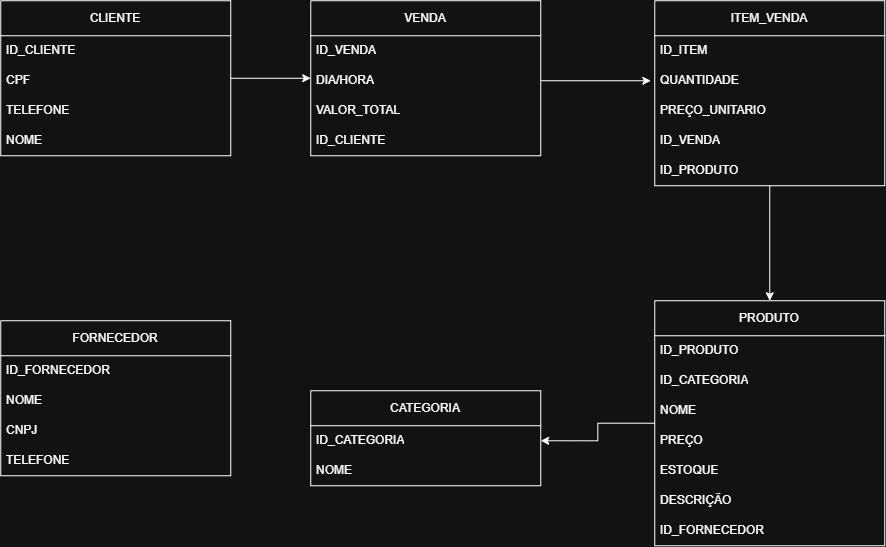

The diagram above was exported from draw.io. Its source (the exported page's mxGraphModel, read from the mxfile embedded in the PNG):
<mxGraphModel dx="2200" dy="749" grid="1" gridSize="10" guides="1" tooltips="1" connect="1" arrows="1" fold="1" page="1" pageScale="1" pageWidth="827" pageHeight="1169" math="0" shadow="0">
  <root>
    <mxCell id="0" />
    <mxCell id="1" parent="0" />
    <mxCell id="oG1vAN-8cAxS5gaH0REg-62" edge="1" parent="1" source="oG1vAN-8cAxS5gaH0REg-40" style="edgeStyle=orthogonalEdgeStyle;rounded=0;orthogonalLoop=1;jettySize=auto;html=1;entryX=0;entryY=0.5;entryDx=0;entryDy=0;" target="oG1vAN-8cAxS5gaH0REg-50">
      <mxGeometry relative="1" as="geometry" />
    </mxCell>
    <mxCell id="oG1vAN-8cAxS5gaH0REg-40" parent="1" style="swimlane;fontStyle=0;childLayout=stackLayout;horizontal=1;startSize=35;horizontalStack=0;resizeParent=1;resizeParentMax=0;resizeLast=0;collapsible=1;marginBottom=0;whiteSpace=wrap;html=1;" value="CLIENTE" vertex="1">
      <mxGeometry height="155" width="230" x="-240" y="320" as="geometry">
        <mxRectangle height="35" width="90" x="-110" y="235" as="alternateBounds" />
      </mxGeometry>
    </mxCell>
    <mxCell id="oG1vAN-8cAxS5gaH0REg-41" parent="oG1vAN-8cAxS5gaH0REg-40" style="text;strokeColor=none;fillColor=none;align=left;verticalAlign=middle;spacingLeft=4;spacingRight=4;overflow=hidden;points=[[0,0.5],[1,0.5]];portConstraint=eastwest;rotatable=0;whiteSpace=wrap;html=1;" value="ID_CLIENTE" vertex="1">
      <mxGeometry height="30" width="230" y="35" as="geometry" />
    </mxCell>
    <mxCell id="oG1vAN-8cAxS5gaH0REg-42" parent="oG1vAN-8cAxS5gaH0REg-40" style="text;strokeColor=none;fillColor=none;align=left;verticalAlign=middle;spacingLeft=4;spacingRight=4;overflow=hidden;points=[[0,0.5],[1,0.5]];portConstraint=eastwest;rotatable=0;whiteSpace=wrap;html=1;" value="CPF" vertex="1">
      <mxGeometry height="30" width="230" y="65" as="geometry" />
    </mxCell>
    <mxCell id="oG1vAN-8cAxS5gaH0REg-43" parent="oG1vAN-8cAxS5gaH0REg-40" style="text;strokeColor=none;fillColor=none;align=left;verticalAlign=middle;spacingLeft=4;spacingRight=4;overflow=hidden;points=[[0,0.5],[1,0.5]];portConstraint=eastwest;rotatable=0;whiteSpace=wrap;html=1;" value="TELEFONE" vertex="1">
      <mxGeometry height="30" width="230" y="95" as="geometry" />
    </mxCell>
    <mxCell id="oG1vAN-8cAxS5gaH0REg-44" parent="oG1vAN-8cAxS5gaH0REg-40" style="text;strokeColor=none;fillColor=none;align=left;verticalAlign=middle;spacingLeft=4;spacingRight=4;overflow=hidden;points=[[0,0.5],[1,0.5]];portConstraint=eastwest;rotatable=0;whiteSpace=wrap;html=1;" value="NOME" vertex="1">
      <mxGeometry height="30" width="230" y="125" as="geometry" />
    </mxCell>
    <mxCell id="oG1vAN-8cAxS5gaH0REg-50" parent="1" style="swimlane;fontStyle=0;childLayout=stackLayout;horizontal=1;startSize=35;horizontalStack=0;resizeParent=1;resizeParentMax=0;resizeLast=0;collapsible=1;marginBottom=0;whiteSpace=wrap;html=1;" value="VENDA" vertex="1">
      <mxGeometry height="155" width="230" x="70" y="320" as="geometry">
        <mxRectangle height="35" width="90" x="-110" y="235" as="alternateBounds" />
      </mxGeometry>
    </mxCell>
    <mxCell id="oG1vAN-8cAxS5gaH0REg-51" parent="oG1vAN-8cAxS5gaH0REg-50" style="text;strokeColor=none;fillColor=none;align=left;verticalAlign=middle;spacingLeft=4;spacingRight=4;overflow=hidden;points=[[0,0.5],[1,0.5]];portConstraint=eastwest;rotatable=0;whiteSpace=wrap;html=1;" value="ID_VENDA" vertex="1">
      <mxGeometry height="30" width="230" y="35" as="geometry" />
    </mxCell>
    <mxCell id="oG1vAN-8cAxS5gaH0REg-52" parent="oG1vAN-8cAxS5gaH0REg-50" style="text;strokeColor=none;fillColor=none;align=left;verticalAlign=middle;spacingLeft=4;spacingRight=4;overflow=hidden;points=[[0,0.5],[1,0.5]];portConstraint=eastwest;rotatable=0;whiteSpace=wrap;html=1;" value="DIA/HORA" vertex="1">
      <mxGeometry height="30" width="230" y="65" as="geometry" />
    </mxCell>
    <mxCell id="oG1vAN-8cAxS5gaH0REg-53" parent="oG1vAN-8cAxS5gaH0REg-50" style="text;strokeColor=none;fillColor=none;align=left;verticalAlign=middle;spacingLeft=4;spacingRight=4;overflow=hidden;points=[[0,0.5],[1,0.5]];portConstraint=eastwest;rotatable=0;whiteSpace=wrap;html=1;" value="VALOR_TOTAL" vertex="1">
      <mxGeometry height="30" width="230" y="95" as="geometry" />
    </mxCell>
    <mxCell id="oG1vAN-8cAxS5gaH0REg-54" parent="oG1vAN-8cAxS5gaH0REg-50" style="text;strokeColor=none;fillColor=none;align=left;verticalAlign=middle;spacingLeft=4;spacingRight=4;overflow=hidden;points=[[0,0.5],[1,0.5]];portConstraint=eastwest;rotatable=0;whiteSpace=wrap;html=1;" value="ID_CLIENTE" vertex="1">
      <mxGeometry height="30" width="230" y="125" as="geometry" />
    </mxCell>
    <mxCell id="oG1vAN-8cAxS5gaH0REg-79" edge="1" parent="1" source="oG1vAN-8cAxS5gaH0REg-55" style="edgeStyle=orthogonalEdgeStyle;rounded=0;orthogonalLoop=1;jettySize=auto;html=1;entryX=1;entryY=0.5;entryDx=0;entryDy=0;" target="oG1vAN-8cAxS5gaH0REg-72">
      <mxGeometry relative="1" as="geometry" />
    </mxCell>
    <mxCell id="oG1vAN-8cAxS5gaH0REg-55" parent="1" style="swimlane;fontStyle=0;childLayout=stackLayout;horizontal=1;startSize=35;horizontalStack=0;resizeParent=1;resizeParentMax=0;resizeLast=0;collapsible=1;marginBottom=0;whiteSpace=wrap;html=1;" value="PRODUTO" vertex="1">
      <mxGeometry height="245" width="230" x="414" y="620" as="geometry">
        <mxRectangle height="35" width="90" x="-110" y="235" as="alternateBounds" />
      </mxGeometry>
    </mxCell>
    <mxCell id="oG1vAN-8cAxS5gaH0REg-56" parent="oG1vAN-8cAxS5gaH0REg-55" style="text;strokeColor=none;fillColor=none;align=left;verticalAlign=middle;spacingLeft=4;spacingRight=4;overflow=hidden;points=[[0,0.5],[1,0.5]];portConstraint=eastwest;rotatable=0;whiteSpace=wrap;html=1;" value="ID_PRODUTO" vertex="1">
      <mxGeometry height="30" width="230" y="35" as="geometry" />
    </mxCell>
    <mxCell id="oG1vAN-8cAxS5gaH0REg-57" parent="oG1vAN-8cAxS5gaH0REg-55" style="text;strokeColor=none;fillColor=none;align=left;verticalAlign=middle;spacingLeft=4;spacingRight=4;overflow=hidden;points=[[0,0.5],[1,0.5]];portConstraint=eastwest;rotatable=0;whiteSpace=wrap;html=1;" value="ID_CATEGORIA" vertex="1">
      <mxGeometry height="30" width="230" y="65" as="geometry" />
    </mxCell>
    <mxCell id="oG1vAN-8cAxS5gaH0REg-58" parent="oG1vAN-8cAxS5gaH0REg-55" style="text;strokeColor=none;fillColor=none;align=left;verticalAlign=middle;spacingLeft=4;spacingRight=4;overflow=hidden;points=[[0,0.5],[1,0.5]];portConstraint=eastwest;rotatable=0;whiteSpace=wrap;html=1;" value="NOME" vertex="1">
      <mxGeometry height="30" width="230" y="95" as="geometry" />
    </mxCell>
    <mxCell id="oG1vAN-8cAxS5gaH0REg-59" parent="oG1vAN-8cAxS5gaH0REg-55" style="text;strokeColor=none;fillColor=none;align=left;verticalAlign=middle;spacingLeft=4;spacingRight=4;overflow=hidden;points=[[0,0.5],[1,0.5]];portConstraint=eastwest;rotatable=0;whiteSpace=wrap;html=1;" value="PREÇO" vertex="1">
      <mxGeometry height="30" width="230" y="125" as="geometry" />
    </mxCell>
    <mxCell id="oG1vAN-8cAxS5gaH0REg-60" parent="oG1vAN-8cAxS5gaH0REg-55" style="text;strokeColor=none;fillColor=none;align=left;verticalAlign=middle;spacingLeft=4;spacingRight=4;overflow=hidden;points=[[0,0.5],[1,0.5]];portConstraint=eastwest;rotatable=0;whiteSpace=wrap;html=1;" value="ESTOQUE" vertex="1">
      <mxGeometry height="30" width="230" y="155" as="geometry" />
    </mxCell>
    <mxCell id="oG1vAN-8cAxS5gaH0REg-61" parent="oG1vAN-8cAxS5gaH0REg-55" style="text;strokeColor=none;fillColor=none;align=left;verticalAlign=middle;spacingLeft=4;spacingRight=4;overflow=hidden;points=[[0,0.5],[1,0.5]];portConstraint=eastwest;rotatable=0;whiteSpace=wrap;html=1;" value="DESCRIÇÃO" vertex="1">
      <mxGeometry height="30" width="230" y="185" as="geometry" />
    </mxCell>
    <mxCell id="oG1vAN-8cAxS5gaH0REg-64" parent="oG1vAN-8cAxS5gaH0REg-55" style="text;strokeColor=none;fillColor=none;align=left;verticalAlign=middle;spacingLeft=4;spacingRight=4;overflow=hidden;points=[[0,0.5],[1,0.5]];portConstraint=eastwest;rotatable=0;whiteSpace=wrap;html=1;" value="ID_FORNECEDOR" vertex="1">
      <mxGeometry height="30" width="230" y="215" as="geometry" />
    </mxCell>
    <mxCell id="oG1vAN-8cAxS5gaH0REg-77" edge="1" parent="1" source="oG1vAN-8cAxS5gaH0REg-65" style="edgeStyle=orthogonalEdgeStyle;rounded=0;orthogonalLoop=1;jettySize=auto;html=1;entryX=0.5;entryY=0;entryDx=0;entryDy=0;" target="oG1vAN-8cAxS5gaH0REg-55">
      <mxGeometry relative="1" as="geometry" />
    </mxCell>
    <mxCell id="oG1vAN-8cAxS5gaH0REg-65" parent="1" style="swimlane;fontStyle=0;childLayout=stackLayout;horizontal=1;startSize=35;horizontalStack=0;resizeParent=1;resizeParentMax=0;resizeLast=0;collapsible=1;marginBottom=0;whiteSpace=wrap;html=1;" value="ITEM_VENDA" vertex="1">
      <mxGeometry height="185" width="230" x="414" y="320" as="geometry">
        <mxRectangle height="35" width="90" x="-110" y="235" as="alternateBounds" />
      </mxGeometry>
    </mxCell>
    <mxCell id="oG1vAN-8cAxS5gaH0REg-66" parent="oG1vAN-8cAxS5gaH0REg-65" style="text;strokeColor=none;fillColor=none;align=left;verticalAlign=middle;spacingLeft=4;spacingRight=4;overflow=hidden;points=[[0,0.5],[1,0.5]];portConstraint=eastwest;rotatable=0;whiteSpace=wrap;html=1;" value="ID_ITEM" vertex="1">
      <mxGeometry height="30" width="230" y="35" as="geometry" />
    </mxCell>
    <mxCell id="oG1vAN-8cAxS5gaH0REg-67" parent="oG1vAN-8cAxS5gaH0REg-65" style="text;strokeColor=none;fillColor=none;align=left;verticalAlign=middle;spacingLeft=4;spacingRight=4;overflow=hidden;points=[[0,0.5],[1,0.5]];portConstraint=eastwest;rotatable=0;whiteSpace=wrap;html=1;" value="QUANTIDADE" vertex="1">
      <mxGeometry height="30" width="230" y="65" as="geometry" />
    </mxCell>
    <mxCell id="oG1vAN-8cAxS5gaH0REg-68" parent="oG1vAN-8cAxS5gaH0REg-65" style="text;strokeColor=none;fillColor=none;align=left;verticalAlign=middle;spacingLeft=4;spacingRight=4;overflow=hidden;points=[[0,0.5],[1,0.5]];portConstraint=eastwest;rotatable=0;whiteSpace=wrap;html=1;" value="PREÇO_UNITARIO" vertex="1">
      <mxGeometry height="30" width="230" y="95" as="geometry" />
    </mxCell>
    <mxCell id="oG1vAN-8cAxS5gaH0REg-69" parent="oG1vAN-8cAxS5gaH0REg-65" style="text;strokeColor=none;fillColor=none;align=left;verticalAlign=middle;spacingLeft=4;spacingRight=4;overflow=hidden;points=[[0,0.5],[1,0.5]];portConstraint=eastwest;rotatable=0;whiteSpace=wrap;html=1;" value="ID_VENDA" vertex="1">
      <mxGeometry height="30" width="230" y="125" as="geometry" />
    </mxCell>
    <mxCell id="oG1vAN-8cAxS5gaH0REg-70" parent="oG1vAN-8cAxS5gaH0REg-65" style="text;strokeColor=none;fillColor=none;align=left;verticalAlign=middle;spacingLeft=4;spacingRight=4;overflow=hidden;points=[[0,0.5],[1,0.5]];portConstraint=eastwest;rotatable=0;whiteSpace=wrap;html=1;" value="ID_PRODUTO" vertex="1">
      <mxGeometry height="30" width="230" y="155" as="geometry" />
    </mxCell>
    <mxCell id="oG1vAN-8cAxS5gaH0REg-71" parent="1" style="swimlane;fontStyle=0;childLayout=stackLayout;horizontal=1;startSize=35;horizontalStack=0;resizeParent=1;resizeParentMax=0;resizeLast=0;collapsible=1;marginBottom=0;whiteSpace=wrap;html=1;" value="CATEGORIA" vertex="1">
      <mxGeometry height="95" width="230" x="70" y="710" as="geometry">
        <mxRectangle height="35" width="90" x="-110" y="235" as="alternateBounds" />
      </mxGeometry>
    </mxCell>
    <mxCell id="oG1vAN-8cAxS5gaH0REg-72" parent="oG1vAN-8cAxS5gaH0REg-71" style="text;strokeColor=none;fillColor=none;align=left;verticalAlign=middle;spacingLeft=4;spacingRight=4;overflow=hidden;points=[[0,0.5],[1,0.5]];portConstraint=eastwest;rotatable=0;whiteSpace=wrap;html=1;" value="ID_CATEGORIA" vertex="1">
      <mxGeometry height="30" width="230" y="35" as="geometry" />
    </mxCell>
    <mxCell id="oG1vAN-8cAxS5gaH0REg-73" parent="oG1vAN-8cAxS5gaH0REg-71" style="text;strokeColor=none;fillColor=none;align=left;verticalAlign=middle;spacingLeft=4;spacingRight=4;overflow=hidden;points=[[0,0.5],[1,0.5]];portConstraint=eastwest;rotatable=0;whiteSpace=wrap;html=1;" value="NOME" vertex="1">
      <mxGeometry height="30" width="230" y="65" as="geometry" />
    </mxCell>
    <mxCell id="oG1vAN-8cAxS5gaH0REg-76" edge="1" parent="1" source="oG1vAN-8cAxS5gaH0REg-52" style="edgeStyle=orthogonalEdgeStyle;rounded=0;orthogonalLoop=1;jettySize=auto;html=1;entryX=-0.017;entryY=0.5;entryDx=0;entryDy=0;entryPerimeter=0;" target="oG1vAN-8cAxS5gaH0REg-67">
      <mxGeometry relative="1" as="geometry" />
    </mxCell>
    <mxCell id="oG1vAN-8cAxS5gaH0REg-80" parent="1" style="swimlane;fontStyle=0;childLayout=stackLayout;horizontal=1;startSize=35;horizontalStack=0;resizeParent=1;resizeParentMax=0;resizeLast=0;collapsible=1;marginBottom=0;whiteSpace=wrap;html=1;" value="FORNECEDOR" vertex="1">
      <mxGeometry height="155" width="230" x="-240" y="640" as="geometry">
        <mxRectangle height="35" width="90" x="-110" y="235" as="alternateBounds" />
      </mxGeometry>
    </mxCell>
    <mxCell id="oG1vAN-8cAxS5gaH0REg-81" parent="oG1vAN-8cAxS5gaH0REg-80" style="text;strokeColor=none;fillColor=none;align=left;verticalAlign=middle;spacingLeft=4;spacingRight=4;overflow=hidden;points=[[0,0.5],[1,0.5]];portConstraint=eastwest;rotatable=0;whiteSpace=wrap;html=1;" value="ID_FORNECEDOR" vertex="1">
      <mxGeometry height="30" width="230" y="35" as="geometry" />
    </mxCell>
    <mxCell id="oG1vAN-8cAxS5gaH0REg-82" parent="oG1vAN-8cAxS5gaH0REg-80" style="text;strokeColor=none;fillColor=none;align=left;verticalAlign=middle;spacingLeft=4;spacingRight=4;overflow=hidden;points=[[0,0.5],[1,0.5]];portConstraint=eastwest;rotatable=0;whiteSpace=wrap;html=1;" value="NOME" vertex="1">
      <mxGeometry height="30" width="230" y="65" as="geometry" />
    </mxCell>
    <mxCell id="oG1vAN-8cAxS5gaH0REg-83" parent="oG1vAN-8cAxS5gaH0REg-80" style="text;strokeColor=none;fillColor=none;align=left;verticalAlign=middle;spacingLeft=4;spacingRight=4;overflow=hidden;points=[[0,0.5],[1,0.5]];portConstraint=eastwest;rotatable=0;whiteSpace=wrap;html=1;" value="CNPJ" vertex="1">
      <mxGeometry height="30" width="230" y="95" as="geometry" />
    </mxCell>
    <mxCell id="oG1vAN-8cAxS5gaH0REg-84" parent="oG1vAN-8cAxS5gaH0REg-80" style="text;strokeColor=none;fillColor=none;align=left;verticalAlign=middle;spacingLeft=4;spacingRight=4;overflow=hidden;points=[[0,0.5],[1,0.5]];portConstraint=eastwest;rotatable=0;whiteSpace=wrap;html=1;" value="TELEFONE" vertex="1">
      <mxGeometry height="30" width="230" y="125" as="geometry" />
    </mxCell>
  </root>
</mxGraphModel>